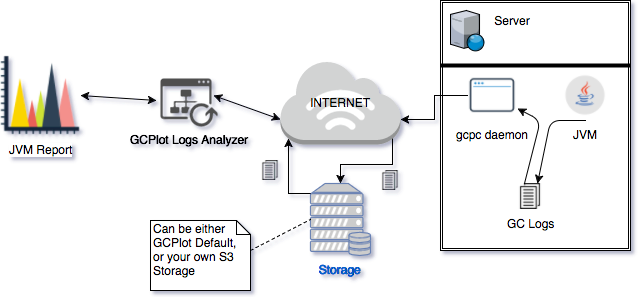

The diagram above was exported from draw.io. Its source (the exported page's mxGraphModel, read from the mxfile embedded in the PNG):
<mxGraphModel dx="790" dy="464" grid="1" gridSize="10" guides="1" tooltips="1" connect="1" arrows="1" fold="1" page="1" pageScale="1" pageWidth="850" pageHeight="1100" background="#ffffff" math="0" shadow="0">
  <root>
    <mxCell id="0" />
    <mxCell id="1" parent="0" />
    <mxCell id="13d9e44c93df03a2-2" value="" style="shape=ext;double=1;whiteSpace=wrap;html=1;" vertex="1" parent="1">
      <mxGeometry x="530" y="110" width="190" height="250" as="geometry" />
    </mxCell>
    <mxCell id="13d9e44c93df03a2-7" value="" style="verticalLabelPosition=bottom;aspect=fixed;html=1;verticalAlign=top;strokeColor=none;shape=mxgraph.citrix.web_server;" vertex="1" parent="1">
      <mxGeometry x="540" y="120" width="34" height="40" as="geometry" />
    </mxCell>
    <mxCell id="13d9e44c93df03a2-8" value="JVM" style="shape=image;html=1;verticalAlign=top;verticalLabelPosition=bottom;labelBackgroundColor=#ffffff;imageAspect=0;aspect=fixed;image=https://cdn2.iconfinder.com/data/icons/designer-skills/128/code-programming-java-software-develop-command-language-128.png" vertex="1" parent="1">
      <mxGeometry x="650" y="180" width="50" height="50" as="geometry" />
    </mxCell>
    <mxCell id="13d9e44c93df03a2-10" value="Server" style="text;html=1;strokeColor=none;fillColor=none;align=center;verticalAlign=middle;whiteSpace=wrap;" vertex="1" parent="1">
      <mxGeometry x="582" y="120" width="40" height="20" as="geometry" />
    </mxCell>
    <mxCell id="13d9e44c93df03a2-11" value="" style="line;strokeWidth=4;html=1;perimeter=backbonePerimeter;points=[];outlineConnect=0;" vertex="1" parent="1">
      <mxGeometry x="530" y="170" width="190" height="10" as="geometry" />
    </mxCell>
    <mxCell id="13d9e44c93df03a2-14" value="GC Logs" style="shape=image;html=1;verticalAlign=top;verticalLabelPosition=bottom;labelBackgroundColor=#ffffff;imageAspect=0;aspect=fixed;image=https://cdn2.iconfinder.com/data/icons/ios-tab-bar/25/Documents-128.png" vertex="1" parent="1">
      <mxGeometry x="607" y="293" width="26" height="26" as="geometry" />
    </mxCell>
    <mxCell id="13d9e44c93df03a2-17" value="" style="endArrow=classic;html=1;exitX=0.5;exitY=1;entryX=0.75;entryY=0;" edge="1" parent="1" source="13d9e44c93df03a2-8" target="13d9e44c93df03a2-14">
      <mxGeometry width="50" height="50" relative="1" as="geometry">
        <mxPoint x="530" y="430" as="sourcePoint" />
        <mxPoint x="580" y="380" as="targetPoint" />
        <Array as="points">
          <mxPoint x="640" y="230" />
        </Array>
      </mxGeometry>
    </mxCell>
    <mxCell id="13d9e44c93df03a2-18" value="" style="endArrow=classic;html=1;exitX=0.25;exitY=0;" edge="1" parent="1" source="13d9e44c93df03a2-14" target="13d9e44c93df03a2-9">
      <mxGeometry width="50" height="50" relative="1" as="geometry">
        <mxPoint x="530" y="430" as="sourcePoint" />
        <mxPoint x="580" y="380" as="targetPoint" />
        <Array as="points">
          <mxPoint x="630" y="230" />
        </Array>
      </mxGeometry>
    </mxCell>
    <mxCell id="13d9e44c93df03a2-21" style="edgeStyle=orthogonalEdgeStyle;rounded=0;html=1;exitX=0;exitY=0.5;entryX=1;entryY=0.7;entryPerimeter=0;jettySize=auto;orthogonalLoop=1;" edge="1" parent="1" source="13d9e44c93df03a2-9" target="13d9e44c93df03a2-20">
      <mxGeometry relative="1" as="geometry" />
    </mxCell>
    <mxCell id="13d9e44c93df03a2-9" value="gcpc daemon" style="shape=image;html=1;verticalAlign=top;verticalLabelPosition=bottom;labelBackgroundColor=#ffffff;imageAspect=0;aspect=fixed;image=https://cdn0.iconfinder.com/data/icons/ikooni-outline-free-basic/128/free-15-128.png" vertex="1" parent="1">
      <mxGeometry x="557" y="180" width="50" height="50" as="geometry" />
    </mxCell>
    <mxCell id="13d9e44c93df03a2-23" style="edgeStyle=orthogonalEdgeStyle;rounded=0;html=1;exitX=0.93;exitY=0.93;exitPerimeter=0;entryX=0.5;entryY=0;entryPerimeter=0;jettySize=auto;orthogonalLoop=1;" edge="1" parent="1" source="13d9e44c93df03a2-20" target="13d9e44c93df03a2-22">
      <mxGeometry relative="1" as="geometry" />
    </mxCell>
    <mxCell id="13d9e44c93df03a2-20" value="INTERNET" style="dashed=0;html=1;shape=mxgraph.aws3.internet_3;fillColor=#D2D3D3;gradientColor=none;" vertex="1" parent="1">
      <mxGeometry x="370" y="170" width="120" height="84" as="geometry" />
    </mxCell>
    <mxCell id="13d9e44c93df03a2-24" style="edgeStyle=orthogonalEdgeStyle;rounded=0;html=1;exitX=0;exitY=0.14;exitPerimeter=0;entryX=0.07;entryY=0.93;entryPerimeter=0;jettySize=auto;orthogonalLoop=1;" edge="1" parent="1" source="13d9e44c93df03a2-22" target="13d9e44c93df03a2-20">
      <mxGeometry relative="1" as="geometry" />
    </mxCell>
    <mxCell id="13d9e44c93df03a2-22" value="Storage" style="fontColor=#0066CC;verticalAlign=top;verticalLabelPosition=bottom;labelPosition=center;align=center;html=1;fillColor=#CCCCCC;strokeColor=#6881B3;gradientColor=none;gradientDirection=north;strokeWidth=2;shape=mxgraph.networks.server_storage;" vertex="1" parent="1">
      <mxGeometry x="400" y="293" width="60" height="72" as="geometry" />
    </mxCell>
    <mxCell id="13d9e44c93df03a2-25" value="GCPlot Logs Analyzer" style="shadow=0;dashed=0;html=1;strokeColor=none;fillColor=#505050;labelPosition=center;verticalLabelPosition=bottom;verticalAlign=top;shape=mxgraph.office.sites.publish;" vertex="1" parent="1">
      <mxGeometry x="250" y="188" width="57" height="48" as="geometry" />
    </mxCell>
    <mxCell id="13d9e44c93df03a2-27" value="" style="endArrow=classic;startArrow=classic;html=1;exitX=0.93;exitY=0.354;exitPerimeter=0;entryX=0;entryY=0.7;entryPerimeter=0;" edge="1" parent="1" source="13d9e44c93df03a2-25" target="13d9e44c93df03a2-20">
      <mxGeometry width="50" height="50" relative="1" as="geometry">
        <mxPoint x="220" y="440" as="sourcePoint" />
        <mxPoint x="270" y="390" as="targetPoint" />
      </mxGeometry>
    </mxCell>
    <mxCell id="13d9e44c93df03a2-28" value="JVM Report" style="shape=image;html=1;verticalAlign=top;verticalLabelPosition=bottom;labelBackgroundColor=#ffffff;imageAspect=0;aspect=fixed;image=https://cdn4.iconfinder.com/data/icons/infographics-chart-3/512/11-128.png" vertex="1" parent="1">
      <mxGeometry x="90" y="165" width="80" height="80" as="geometry" />
    </mxCell>
    <mxCell id="13d9e44c93df03a2-30" value="" style="endArrow=classic;startArrow=classic;html=1;entryX=-0.07;entryY=0.458;entryPerimeter=0;exitX=1;exitY=0.5;" edge="1" parent="1" source="13d9e44c93df03a2-28" target="13d9e44c93df03a2-25">
      <mxGeometry width="50" height="50" relative="1" as="geometry">
        <mxPoint x="90" y="460" as="sourcePoint" />
        <mxPoint x="140" y="410" as="targetPoint" />
      </mxGeometry>
    </mxCell>
    <mxCell id="13d9e44c93df03a2-31" value="Can be either GCPlot Default, or your own S3 Storage" style="shape=note;whiteSpace=wrap;html=1;size=14;verticalAlign=top;align=left;spacingTop=-6;" vertex="1" parent="1">
      <mxGeometry x="240" y="330" width="100" height="70" as="geometry" />
    </mxCell>
    <mxCell id="13d9e44c93df03a2-32" value="" style="endArrow=none;dashed=1;html=1;entryX=0;entryY=0.5;entryPerimeter=0;" edge="1" parent="1" target="13d9e44c93df03a2-22">
      <mxGeometry width="50" height="50" relative="1" as="geometry">
        <mxPoint x="340" y="360" as="sourcePoint" />
        <mxPoint x="140" y="420" as="targetPoint" />
      </mxGeometry>
    </mxCell>
    <mxCell id="13d9e44c93df03a2-33" value="" style="shape=image;html=1;verticalAlign=top;verticalLabelPosition=bottom;labelBackgroundColor=#ffffff;imageAspect=0;aspect=fixed;image=https://cdn2.iconfinder.com/data/icons/ios-tab-bar/25/Documents-128.png" vertex="1" parent="1">
      <mxGeometry x="470" y="280" width="20" height="20" as="geometry" />
    </mxCell>
    <mxCell id="13d9e44c93df03a2-34" value="" style="shape=image;html=1;verticalAlign=top;verticalLabelPosition=bottom;labelBackgroundColor=#ffffff;imageAspect=0;aspect=fixed;image=https://cdn2.iconfinder.com/data/icons/ios-tab-bar/25/Documents-128.png" vertex="1" parent="1">
      <mxGeometry x="350" y="270" width="20" height="20" as="geometry" />
    </mxCell>
  </root>
</mxGraphModel>